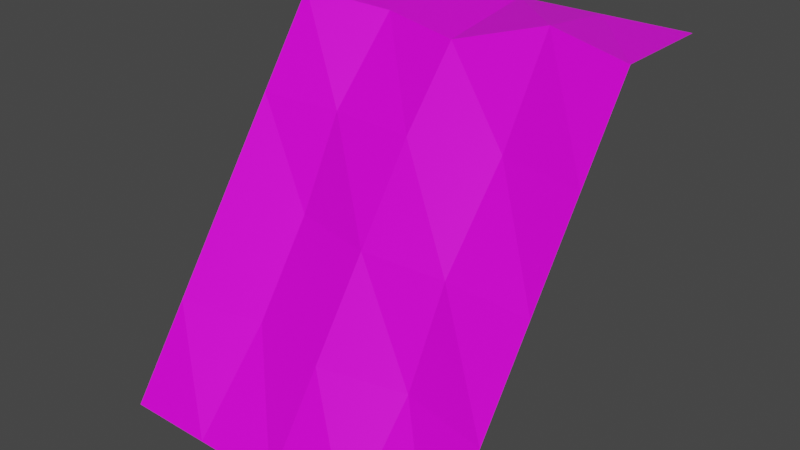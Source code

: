 # Source: rockHillside01.blend  (saved by Blender 2.91.10; exported with 4.5.12 LTS)
import bpy
from mathutils import Matrix  # noqa: F401  (used for matrix-valued properties, if any)

bpy.ops.wm.read_factory_settings(use_empty=True)
scene = bpy.context.scene
scene.name = 'Scene'

# ---- collections
col_collection = bpy.data.collections.new('Collection'); scene.collection.children.link(col_collection)

# ---- images (referenced by path relative to the original .blend; pixels are not part of the script)
import os
ASSET_DIR = os.environ.get("B2B_ASSET_DIR", "")  # directory of the original .blend (textures are referenced by path, not embedded)
HERE = os.path.dirname(os.path.abspath(__file__))  # packed textures are extracted next to this script under _unpacked/

def load_image(name, relpath, width, height, colorspace="sRGB"):
    """Load a texture the original file referenced (path relative to the .blend, or extracted next to this script)."""
    p = next((c for c in (os.path.join(HERE, relpath), os.path.join(ASSET_DIR, relpath)) if relpath and os.path.exists(c)), "")
    if p:
        img = bpy.data.images.load(p, check_existing=True)
        img.name = name
    else:  # same state as the original file: an image datablock whose file is absent (Cycles renders it pink)
        img = bpy.data.images.new(name, width, height)
        img.source = "FILE"
        img.filepath = "//" + (relpath or name)
    img.colorspace_settings.name = colorspace
    return img
img_testtileset2_png = load_image('testTileSet2.png', 'testTileSet2.png', 1024, 1024, 'sRGB')

# ---- materials (node trees are filled in below, after node groups)
mat_material = bpy.data.materials.new('Material')
mat_material.alpha_threshold = 0.0
mat_material.use_transparent_shadow = False
mat_material.line_color = (0.0, 0.0, 0.0, 1.0)

# ---- material node trees
mat_material.use_nodes = True; mat_material.node_tree.nodes.clear()
_N = mat_material.node_tree.nodes; _L = mat_material.node_tree.links
n0 = _N.new('ShaderNodeOutputMaterial'); n0.name = 'Material Output'; n0.location = (300, 300)
n1 = _N.new('ShaderNodeBsdfPrincipled'); n1.name = 'Principled BSDF'; n1.location = (10, 300)
n1.distribution = 'GGX'
n1.subsurface_method = 'BURLEY'
n1.inputs[2].default_value = 0.4
n1.inputs[3].default_value = 1.45
n1.inputs[27].default_value = (0.0, 0.0, 0.0, 1.0)
n1.inputs[28].default_value = 1.0
n2 = _N.new('ShaderNodeTexImage'); n2.name = 'Image Texture'; n2.location = (-346, 214)
n2.image = img_testtileset2_png
n2.extension = 'EXTEND'
_L.new(n1.outputs[0], n0.inputs[0])
_L.new(n2.outputs[0], n1.inputs[0])
n0.is_active_output = True

# ---- world
world_world = bpy.data.worlds.new('World'); scene.world = world_world
world_world.use_nodes = True; world_world.node_tree.nodes.clear()
_N = world_world.node_tree.nodes; _L = world_world.node_tree.links
n0 = _N.new('ShaderNodeOutputWorld'); n0.name = 'World Output'; n0.location = (300, 300)
n1 = _N.new('ShaderNodeBackground'); n1.name = 'Background'; n1.location = (10, 300)
n1.inputs[0].default_value = (0.05088, 0.05088, 0.05088, 1.0)
_L.new(n1.outputs[0], n0.inputs[0])
n0.is_active_output = True
world_world.color = (0.05088, 0.05088, 0.05088)
world_world.use_sun_shadow = False
world_world.sun_shadow_jitter_overblur = 0.0

# ---- meshes
me_cube = bpy.data.meshes.new('Cube')
me_cube.from_pydata([(0.5, 0.5, 1.0), (0.5, 0.2, 1.0), (0.5, -0.5, 0.0), (-0.5, 0.5, 1.0), (-0.5, 0.2, 1.0), (-0.5, -0.5, 0.0), (0.0, 0.2, 0.9561), (0.25, 0.2556, 1.028), (-0.25, 0.258, 0.9715), (-0.25, -0.5, 0.0), (0.0, -0.5, 0.0), (0.25, -0.5, 0.0), (-0.25, 0.5, 1.0), (0.0, 0.5, 1.0), (0.25, 0.5, 1.0), (-0.5, -0.325, 0.25), (-0.5, -0.15, 0.5), (-0.5, 0.025, 0.75), (0.5, 0.025, 0.75), (0.5, -0.15, 0.5), (0.5, -0.325, 0.25), (0.25, 0.08057, 0.75), (0.25, -0.1347, 0.5), (0.25, -0.2694, 0.25), (0.0, 0.025, 0.75), (0.0, -0.15, 0.5), (0.0, -0.325, 0.25), (-0.25, 0.04275, 0.75), (-0.25, -0.09204, 0.5), (-0.25, -0.267, 0.25)], [], [(12, 3, 8), (27, 8, 4), (18, 1, 7), (21, 7, 6), (24, 6, 8), (0, 14, 1), (14, 13, 7), (13, 12, 6), (10, 29, 9), (26, 28, 29), (25, 27, 28), (11, 23, 26), (23, 25, 26), (22, 21, 24), (2, 23, 11), (20, 19, 22), (19, 18, 21), (9, 15, 5), (29, 28, 16), (28, 27, 17), (27, 25, 24), (23, 2, 20), (4, 17, 27), (25, 23, 22), (8, 27, 24), (22, 23, 20), (24, 25, 22), (6, 24, 21), (21, 22, 19), (6, 12, 8), (8, 3, 4), (7, 21, 18), (7, 13, 6), (1, 14, 7), (26, 10, 11), (17, 16, 28), (28, 26, 25), (16, 15, 29), (29, 10, 26), (15, 9, 29)])
_uv = me_cube.uv_layers.new(name='UVMap')
_uv.uv.foreach_set('vector', [0.4197, 0.63, 0.332, 0.63, 0.4197, 0.5487, 0.4197, 0.2515, 0.4197, 0.332, 0.332, 0.332, 0.665, 0.2515, 0.665, 0.332, 0.5803, 0.332, 0.5803, 0.2515, 0.5803, 0.332, 0.5, 0.332, 0.5, 0.2515, 0.5, 0.332, 0.4197, 0.332, 0.665, 0.63, 0.5844, 0.63, 0.665, 0.548, 0.5844, 0.63, 0.5, 0.63, 0.5844, 0.548, 0.5, 0.63, 0.4197, 0.63, 0.5, 0.548, 0.5, 0.0, 0.4197, 0.08939, 0.4197, 0.0, 0.5, 0.08939, 0.4197, 0.1705, 0.4197, 0.08939, 0.5, 0.1705, 0.4197, 0.2515, 0.4197, 0.1705, 0.5803, 0.0, 0.5803, 0.08939, 0.5, 0.08939, 0.5803, 0.08939, 0.5, 0.1705, 0.5, 0.08939, 0.5803, 0.1705, 0.5803, 0.2515, 0.5, 0.2515, 0.665, 0.0, 0.5803, 0.08939, 0.5803, 0.0, 0.665, 0.08939, 0.665, 0.1705, 0.5803, 0.1705, 0.665, 0.1705, 0.665, 0.2515, 0.5803, 0.2515, 0.4197, 0.0, 0.332, 0.08939, 0.332, 0.0, 0.4197, 0.08939, 0.4197, 0.1705, 0.332, 0.1705, 0.4197, 0.1705, 0.4197, 0.2515, 0.332, 0.2515, 0.4197, 0.2515, 0.5, 0.1705, 0.5, 0.2515, 0.5803, 0.08939, 0.665, 0.0, 0.665, 0.08939, 0.332, 0.332, 0.332, 0.2515, 0.4197, 0.2515, 0.5, 0.1705, 0.5803, 0.08939, 0.5803, 0.1705, 0.4197, 0.332, 0.4197, 0.2515, 0.5, 0.2515, 0.5803, 0.1705, 0.5803, 0.08939, 0.665, 0.08939, 0.5, 0.2515, 0.5, 0.1705, 0.5803, 0.1705, 0.5, 0.332, 0.5, 0.2515, 0.5803, 0.2515, 0.5803, 0.2515, 0.5803, 0.1705, 0.665, 0.1705, 0.5, 0.548, 0.4197, 0.63, 0.4197, 0.5487, 0.4197, 0.5487, 0.332, 0.63, 0.332, 0.5487, 0.5803, 0.332, 0.5803, 0.2515, 0.665, 0.2515, 0.5844, 0.548, 0.5, 0.63, 0.5, 0.548, 0.665, 0.548, 0.5844, 0.63, 0.5844, 0.548, 0.5, 0.08939, 0.5, 0.0, 0.5803, 0.0, 0.332, 0.2515, 0.332, 0.1705, 0.4197, 0.1705, 0.4197, 0.1705, 0.5, 0.08939, 0.5, 0.1705, 0.332, 0.1705, 0.332, 0.08939, 0.4197, 0.08939, 0.4197, 0.08939, 0.5, 0.0, 0.5, 0.08939, 0.332, 0.08939, 0.4197, 0.0, 0.4197, 0.08939])
me_cube.materials.append(mat_material)
me_cube.use_remesh_preserve_volume = False
me_cube.use_remesh_preserve_attributes = False
me_cube.use_mirror_vertex_groups = False
me_cube.update()

# ---- objects
ob_cube = bpy.data.objects.new('Cube', me_cube)

# ---- transforms, parenting, visibility, modifiers, constraints
ob_cube.location = (0.0, 0.0, 0.0)
ob_cube.lock_rotations_4d = False
ob_cube.empty_display_type = 'ARROWS'
ob_cube.lineart.crease_threshold = 0.0

# ---- collection membership
col_collection.objects.link(ob_cube)

# ---- scene / render settings (as saved in the file)
scene.frame_start = 1; scene.frame_end = 250; scene.frame_set(1)
scene.render.engine = 'BLENDER_EEVEE_NEXT'
scene.cycles.use_denoising = False
scene.cycles.samples = 128
scene.cycles.sampling_pattern = 'TABULATED_SOBOL'
scene.cycles.use_adaptive_sampling = False
scene.cycles.use_light_tree = False
scene.view_settings.view_transform = 'Filmic'
bpy.context.view_layer.update()

# ---- added for rendering (the .blend has no active camera and no usable light): camera, sun
cam_auto = bpy.data.cameras.new('AutoCamera')
cam_auto.lens = 50.0
cam_auto.sensor_width = 36.0
cam_auto.clip_end = 1000.0
ob_auto_camera = bpy.data.objects.new('AutoCamera', cam_auto)
scene.collection.objects.link(ob_auto_camera)
ob_auto_camera.location = (1.61762, -1.94115, 1.80809)
ob_auto_camera.rotation_euler = (1.09748, -7.21219e-08, 0.694738)
scene.camera = ob_auto_camera
light_auto_sun = bpy.data.lights.new('AutoSun', 'SUN')
light_auto_sun.energy = 3.0
light_auto_sun.angle = 0.0523599
ob_auto_sun = bpy.data.objects.new('AutoSun', light_auto_sun)
scene.collection.objects.link(ob_auto_sun)
ob_auto_sun.rotation_euler = (0.872665, 0.174533, 0.523599)
bpy.context.view_layer.update()
